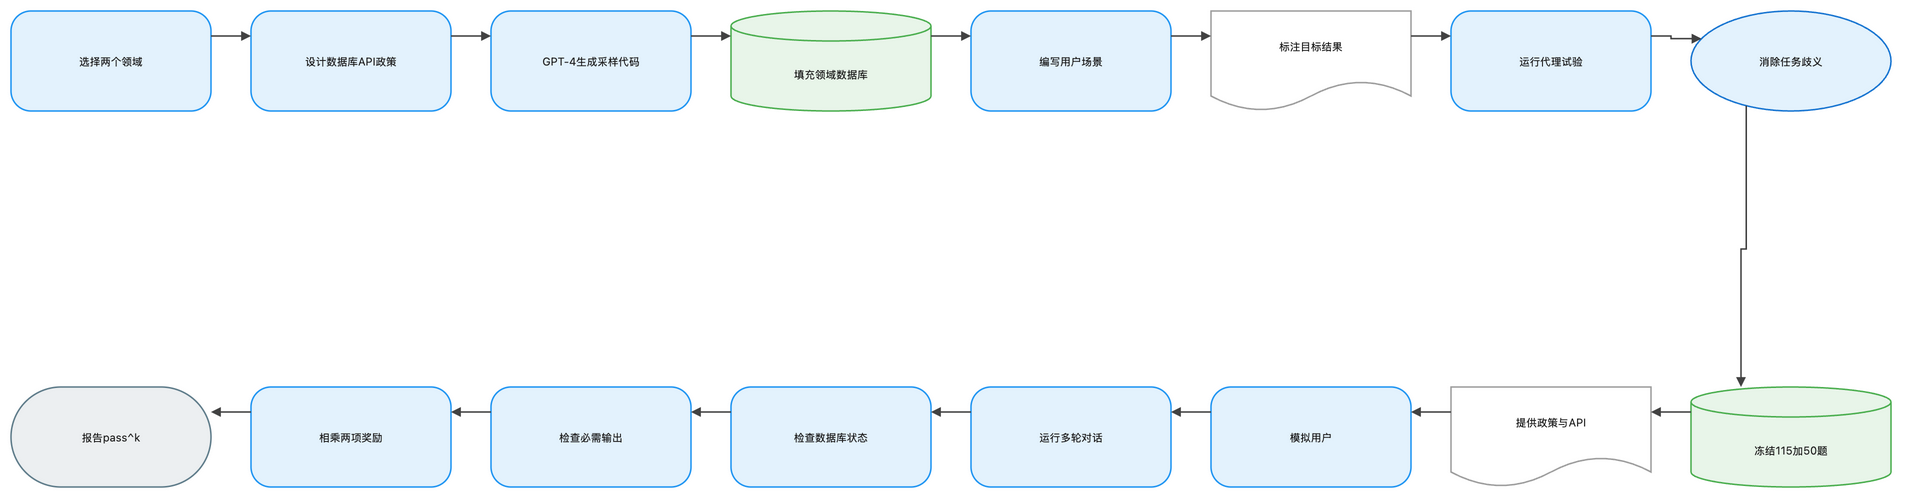

The diagram above was exported from draw.io. Its source (the exported page's mxGraphModel, read from the mxfile embedded in the PNG):
<mxGraphModel dx="1120" dy="720" grid="1" gridSize="8" guides="1" tooltips="1" connect="1" arrows="1" fold="1" page="1" pageScale="1" pageWidth="1888" pageHeight="552" math="1" background="#FFFFFF">
  <root>
    <mxCell id="0" />
    <mxCell id="1" parent="0" />
    <mxCell id="2" value="选择两个领域" style="rounded=1;arcSize=20;html=1;whiteSpace=wrap;fillColor=#E3F2FD;strokeColor=#2196F3;strokeWidth=1.5;fontColor=#212121;fontSize=11;fontFamily=Inter, Roboto, system-ui, -apple-system, sans-serif;verticalAlign=middle;align=center" vertex="1" parent="1">
      <mxGeometry x="-72" y="-8" width="200" height="100" as="geometry" />
    </mxCell>
    <mxCell id="3" value="设计数据库API政策" style="rounded=1;arcSize=20;html=1;whiteSpace=wrap;fillColor=#E3F2FD;strokeColor=#2196F3;strokeWidth=1.5;fontColor=#212121;fontSize=11;fontFamily=Inter, Roboto, system-ui, -apple-system, sans-serif;verticalAlign=middle;align=center" vertex="1" parent="1">
      <mxGeometry x="168" y="-8" width="200" height="100" as="geometry" />
    </mxCell>
    <mxCell id="4" value="GPT-4生成采样代码" style="rounded=1;arcSize=20;html=1;whiteSpace=wrap;fillColor=#E3F2FD;strokeColor=#2196F3;strokeWidth=1.5;fontColor=#212121;fontSize=11;fontFamily=Inter, Roboto, system-ui, -apple-system, sans-serif;verticalAlign=middle;align=center" vertex="1" parent="1">
      <mxGeometry x="408" y="-8" width="200" height="100" as="geometry" />
    </mxCell>
    <mxCell id="5" value="填充领域数据库" style="shape=cylinder3;boundedLbl=1;backgroundOutline=1;size=15;html=1;whiteSpace=wrap;fillColor=#E8F5E9;strokeColor=#4CAF50;strokeWidth=1.5;fontColor=#212121;fontSize=11;fontFamily=Inter, Roboto, system-ui, -apple-system, sans-serif;verticalAlign=middle;align=center" vertex="1" parent="1">
      <mxGeometry x="648" y="-8" width="200" height="100" as="geometry" />
    </mxCell>
    <mxCell id="6" value="编写用户场景" style="rounded=1;arcSize=20;html=1;whiteSpace=wrap;fillColor=#E3F2FD;strokeColor=#2196F3;strokeWidth=1.5;fontColor=#212121;fontSize=11;fontFamily=Inter, Roboto, system-ui, -apple-system, sans-serif;verticalAlign=middle;align=center" vertex="1" parent="1">
      <mxGeometry x="888" y="-8" width="200" height="100" as="geometry" />
    </mxCell>
    <mxCell id="7" value="标注目标结果" style="shape=document;boundedLbl=1;html=1;whiteSpace=wrap;fillColor=#FFFFFF;strokeColor=#9E9E9E;strokeWidth=1.5;fontColor=#212121;fontSize=11;fontFamily=Inter, Roboto, system-ui, -apple-system, sans-serif;verticalAlign=middle;align=center" vertex="1" parent="1">
      <mxGeometry x="1128" y="-8" width="200" height="100" as="geometry" />
    </mxCell>
    <mxCell id="8" value="运行代理试验" style="rounded=1;arcSize=20;html=1;whiteSpace=wrap;fillColor=#E3F2FD;strokeColor=#2196F3;strokeWidth=1.5;fontColor=#212121;fontSize=11;fontFamily=Inter, Roboto, system-ui, -apple-system, sans-serif;verticalAlign=middle;align=center" vertex="1" parent="1">
      <mxGeometry x="1368" y="-8" width="200" height="100" as="geometry" />
    </mxCell>
    <mxCell id="9" value="消除任务歧义" style="ellipse;html=1;whiteSpace=wrap;fillColor=#E3F2FD;strokeColor=#1976D2;strokeWidth=1.5;fontColor=#212121;fontSize=11;fontFamily=Inter, Roboto, system-ui, -apple-system, sans-serif;verticalAlign=middle;align=center" vertex="1" parent="1">
      <mxGeometry x="1608" y="-8" width="200" height="100" as="geometry" />
    </mxCell>
    <mxCell id="10" value="冻结115加50题" style="shape=cylinder3;boundedLbl=1;backgroundOutline=1;size=15;html=1;whiteSpace=wrap;fillColor=#E8F5E9;strokeColor=#4CAF50;strokeWidth=1.5;fontColor=#212121;fontSize=11;fontFamily=Inter, Roboto, system-ui, -apple-system, sans-serif;verticalAlign=middle;align=center" vertex="1" parent="1">
      <mxGeometry x="1608" y="368" width="200" height="100" as="geometry" />
    </mxCell>
    <mxCell id="11" value="提供政策与API" style="shape=document;boundedLbl=1;html=1;whiteSpace=wrap;fillColor=#FFFFFF;strokeColor=#9E9E9E;strokeWidth=1.5;fontColor=#212121;fontSize=11;fontFamily=Inter, Roboto, system-ui, -apple-system, sans-serif;verticalAlign=middle;align=center" vertex="1" parent="1">
      <mxGeometry x="1368" y="368" width="200" height="100" as="geometry" />
    </mxCell>
    <mxCell id="12" value="模拟用户" style="rounded=1;arcSize=20;html=1;whiteSpace=wrap;fillColor=#E3F2FD;strokeColor=#2196F3;strokeWidth=1.5;fontColor=#212121;fontSize=11;fontFamily=Inter, Roboto, system-ui, -apple-system, sans-serif;verticalAlign=middle;align=center" vertex="1" parent="1">
      <mxGeometry x="1128" y="368" width="200" height="100" as="geometry" />
    </mxCell>
    <mxCell id="13" value="运行多轮对话" style="rounded=1;arcSize=20;html=1;whiteSpace=wrap;fillColor=#E3F2FD;strokeColor=#2196F3;strokeWidth=1.5;fontColor=#212121;fontSize=11;fontFamily=Inter, Roboto, system-ui, -apple-system, sans-serif;verticalAlign=middle;align=center" vertex="1" parent="1">
      <mxGeometry x="888" y="368" width="200" height="100" as="geometry" />
    </mxCell>
    <mxCell id="14" value="检查数据库状态" style="rounded=1;arcSize=20;html=1;whiteSpace=wrap;fillColor=#E3F2FD;strokeColor=#2196F3;strokeWidth=1.5;fontColor=#212121;fontSize=11;fontFamily=Inter, Roboto, system-ui, -apple-system, sans-serif;verticalAlign=middle;align=center" vertex="1" parent="1">
      <mxGeometry x="648" y="368" width="200" height="100" as="geometry" />
    </mxCell>
    <mxCell id="15" value="检查必需输出" style="rounded=1;arcSize=20;html=1;whiteSpace=wrap;fillColor=#E3F2FD;strokeColor=#2196F3;strokeWidth=1.5;fontColor=#212121;fontSize=11;fontFamily=Inter, Roboto, system-ui, -apple-system, sans-serif;verticalAlign=middle;align=center" vertex="1" parent="1">
      <mxGeometry x="408" y="368" width="200" height="100" as="geometry" />
    </mxCell>
    <mxCell id="16" value="相乘两项奖励" style="rounded=1;arcSize=20;html=1;whiteSpace=wrap;fillColor=#E3F2FD;strokeColor=#2196F3;strokeWidth=1.5;fontColor=#212121;fontSize=11;fontFamily=Inter, Roboto, system-ui, -apple-system, sans-serif;verticalAlign=middle;align=center" vertex="1" parent="1">
      <mxGeometry x="168" y="368" width="200" height="100" as="geometry" />
    </mxCell>
    <mxCell id="17" value="报告pass^k" style="rounded=1;arcSize=50;html=1;whiteSpace=wrap;fillColor=#ECEFF1;strokeColor=#607D8B;strokeWidth=1.5;fontColor=#212121;fontSize=11;fontFamily=Inter, Roboto, system-ui, -apple-system, sans-serif;verticalAlign=middle;align=center" vertex="1" parent="1">
      <mxGeometry x="-72" y="368" width="200" height="100" as="geometry" />
    </mxCell>
    <mxCell id="18" value="" style="edgeStyle=orthogonalEdgeStyle;rounded=0;orthogonalLoop=1;jettySize=auto;html=1;strokeColor=#424242;strokeWidth=1.5;endArrow=block;endFill=1;exitX=1;exitY=0.25;exitDx=0;exitDy=0;entryX=0;entryY=0.25;entryDx=0;entryDy=0;jumpStyle=arc;jumpSize=8" edge="1" parent="1" source="2" target="3">
      <mxGeometry relative="1" as="geometry" />
    </mxCell>
    <mxCell id="19" value="" style="edgeStyle=orthogonalEdgeStyle;rounded=0;orthogonalLoop=1;jettySize=auto;html=1;strokeColor=#424242;strokeWidth=1.5;endArrow=block;endFill=1;exitX=1;exitY=0.25;exitDx=0;exitDy=0;entryX=0;entryY=0.25;entryDx=0;entryDy=0;jumpStyle=arc;jumpSize=8" edge="1" parent="1" source="3" target="4">
      <mxGeometry relative="1" as="geometry" />
    </mxCell>
    <mxCell id="20" value="" style="edgeStyle=orthogonalEdgeStyle;rounded=0;orthogonalLoop=1;jettySize=auto;html=1;strokeColor=#424242;strokeWidth=1.5;endArrow=block;endFill=1;exitX=1;exitY=0.25;exitDx=0;exitDy=0;entryX=0;entryY=0.25;entryDx=0;entryDy=0;jumpStyle=arc;jumpSize=8" edge="1" parent="1" source="4" target="5">
      <mxGeometry relative="1" as="geometry" />
    </mxCell>
    <mxCell id="21" value="" style="edgeStyle=orthogonalEdgeStyle;rounded=0;orthogonalLoop=1;jettySize=auto;html=1;strokeColor=#424242;strokeWidth=1.5;endArrow=block;endFill=1;exitX=1;exitY=0.25;exitDx=0;exitDy=0;entryX=0;entryY=0.25;entryDx=0;entryDy=0;jumpStyle=arc;jumpSize=8" edge="1" parent="1" source="5" target="6">
      <mxGeometry relative="1" as="geometry" />
    </mxCell>
    <mxCell id="22" value="" style="edgeStyle=orthogonalEdgeStyle;rounded=0;orthogonalLoop=1;jettySize=auto;html=1;strokeColor=#424242;strokeWidth=1.5;endArrow=block;endFill=1;exitX=1;exitY=0.25;exitDx=0;exitDy=0;entryX=0;entryY=0.25;entryDx=0;entryDy=0;jumpStyle=arc;jumpSize=8" edge="1" parent="1" source="6" target="7">
      <mxGeometry relative="1" as="geometry" />
    </mxCell>
    <mxCell id="23" value="" style="edgeStyle=orthogonalEdgeStyle;rounded=0;orthogonalLoop=1;jettySize=auto;html=1;strokeColor=#424242;strokeWidth=1.5;endArrow=block;endFill=1;exitX=1;exitY=0.25;exitDx=0;exitDy=0;entryX=0;entryY=0.25;entryDx=0;entryDy=0;jumpStyle=arc;jumpSize=8" edge="1" parent="1" source="7" target="8">
      <mxGeometry relative="1" as="geometry" />
    </mxCell>
    <mxCell id="24" value="" style="edgeStyle=orthogonalEdgeStyle;rounded=0;orthogonalLoop=1;jettySize=auto;html=1;strokeColor=#424242;strokeWidth=1.5;endArrow=block;endFill=1;exitX=1;exitY=0.25;exitDx=0;exitDy=0;entryX=0;entryY=0.25;entryDx=0;entryDy=0;jumpStyle=arc;jumpSize=8" edge="1" parent="1" source="8" target="9">
      <mxGeometry relative="1" as="geometry" />
    </mxCell>
    <mxCell id="25" value="" style="edgeStyle=orthogonalEdgeStyle;rounded=0;orthogonalLoop=1;jettySize=auto;html=1;strokeColor=#424242;strokeWidth=1.5;endArrow=block;endFill=1;exitX=0.25;exitY=1;exitDx=0;exitDy=0;entryX=0.25;entryY=0;entryDx=0;entryDy=0;jumpStyle=arc;jumpSize=8" edge="1" parent="1" source="9" target="10">
      <mxGeometry relative="1" as="geometry" />
    </mxCell>
    <mxCell id="26" value="" style="edgeStyle=orthogonalEdgeStyle;rounded=0;orthogonalLoop=1;jettySize=auto;html=1;strokeColor=#424242;strokeWidth=1.5;endArrow=block;endFill=1;exitX=0;exitY=0.25;exitDx=0;exitDy=0;entryX=1;entryY=0.25;entryDx=0;entryDy=0;jumpStyle=arc;jumpSize=8" edge="1" parent="1" source="10" target="11">
      <mxGeometry relative="1" as="geometry" />
    </mxCell>
    <mxCell id="27" value="" style="edgeStyle=orthogonalEdgeStyle;rounded=0;orthogonalLoop=1;jettySize=auto;html=1;strokeColor=#424242;strokeWidth=1.5;endArrow=block;endFill=1;exitX=0;exitY=0.25;exitDx=0;exitDy=0;entryX=1;entryY=0.25;entryDx=0;entryDy=0;jumpStyle=arc;jumpSize=8" edge="1" parent="1" source="11" target="12">
      <mxGeometry relative="1" as="geometry" />
    </mxCell>
    <mxCell id="28" value="" style="edgeStyle=orthogonalEdgeStyle;rounded=0;orthogonalLoop=1;jettySize=auto;html=1;strokeColor=#424242;strokeWidth=1.5;endArrow=block;endFill=1;exitX=0;exitY=0.25;exitDx=0;exitDy=0;entryX=1;entryY=0.25;entryDx=0;entryDy=0;jumpStyle=arc;jumpSize=8" edge="1" parent="1" source="12" target="13">
      <mxGeometry relative="1" as="geometry" />
    </mxCell>
    <mxCell id="29" value="" style="edgeStyle=orthogonalEdgeStyle;rounded=0;orthogonalLoop=1;jettySize=auto;html=1;strokeColor=#424242;strokeWidth=1.5;endArrow=block;endFill=1;exitX=0;exitY=0.25;exitDx=0;exitDy=0;entryX=1;entryY=0.25;entryDx=0;entryDy=0;jumpStyle=arc;jumpSize=8" edge="1" parent="1" source="13" target="14">
      <mxGeometry relative="1" as="geometry" />
    </mxCell>
    <mxCell id="30" value="" style="edgeStyle=orthogonalEdgeStyle;rounded=0;orthogonalLoop=1;jettySize=auto;html=1;strokeColor=#424242;strokeWidth=1.5;endArrow=block;endFill=1;exitX=0;exitY=0.25;exitDx=0;exitDy=0;entryX=1;entryY=0.25;entryDx=0;entryDy=0;jumpStyle=arc;jumpSize=8" edge="1" parent="1" source="14" target="15">
      <mxGeometry relative="1" as="geometry" />
    </mxCell>
    <mxCell id="31" value="" style="edgeStyle=orthogonalEdgeStyle;rounded=0;orthogonalLoop=1;jettySize=auto;html=1;strokeColor=#424242;strokeWidth=1.5;endArrow=block;endFill=1;exitX=0;exitY=0.25;exitDx=0;exitDy=0;entryX=1;entryY=0.25;entryDx=0;entryDy=0;jumpStyle=arc;jumpSize=8" edge="1" parent="1" source="15" target="16">
      <mxGeometry relative="1" as="geometry" />
    </mxCell>
    <mxCell id="32" value="" style="edgeStyle=orthogonalEdgeStyle;rounded=0;orthogonalLoop=1;jettySize=auto;html=1;strokeColor=#424242;strokeWidth=1.5;endArrow=block;endFill=1;exitX=0;exitY=0.25;exitDx=0;exitDy=0;entryX=1;entryY=0.25;entryDx=0;entryDy=0;jumpStyle=arc;jumpSize=8" edge="1" parent="1" source="16" target="17">
      <mxGeometry relative="1" as="geometry" />
    </mxCell>
  </root>
</mxGraphModel>